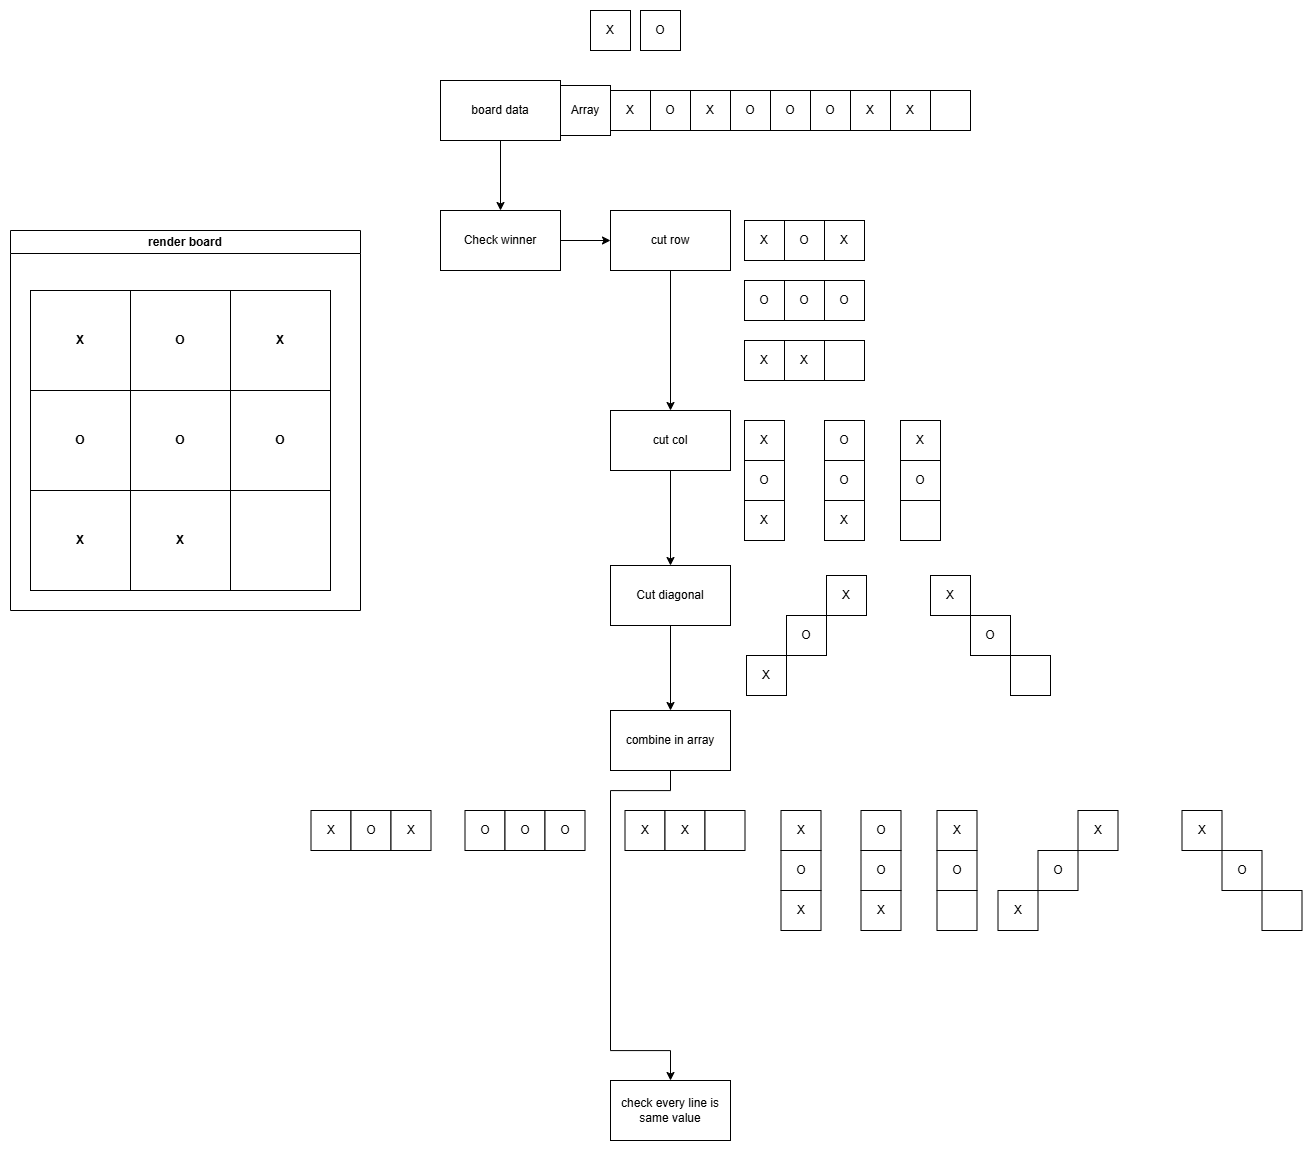

The diagram above was exported from draw.io. Its source (the exported page's mxGraphModel, read from the mxfile embedded in the PNG):
<mxGraphModel dx="3118" dy="1311" grid="1" gridSize="10" guides="1" tooltips="1" connect="1" arrows="1" fold="1" page="1" pageScale="1" pageWidth="827" pageHeight="1169" math="0" shadow="0">
  <root>
    <mxCell id="0" />
    <mxCell id="1" parent="0" />
    <mxCell id="yXzE_XhWL_1Lm0PXvSOQ-101" style="edgeStyle=orthogonalEdgeStyle;rounded=0;orthogonalLoop=1;jettySize=auto;html=1;exitX=0.5;exitY=1;exitDx=0;exitDy=0;entryX=0.5;entryY=0;entryDx=0;entryDy=0;" edge="1" parent="1" source="yXzE_XhWL_1Lm0PXvSOQ-1" target="yXzE_XhWL_1Lm0PXvSOQ-17">
      <mxGeometry relative="1" as="geometry" />
    </mxCell>
    <mxCell id="yXzE_XhWL_1Lm0PXvSOQ-1" value="board data" style="rounded=0;whiteSpace=wrap;html=1;" vertex="1" parent="1">
      <mxGeometry x="110" y="90" width="120" height="60" as="geometry" />
    </mxCell>
    <mxCell id="yXzE_XhWL_1Lm0PXvSOQ-4" value="Array" style="rounded=0;whiteSpace=wrap;html=1;" vertex="1" parent="1">
      <mxGeometry x="230" y="95" width="50" height="50" as="geometry" />
    </mxCell>
    <mxCell id="yXzE_XhWL_1Lm0PXvSOQ-5" value="X" style="rounded=0;whiteSpace=wrap;html=1;" vertex="1" parent="1">
      <mxGeometry x="280" y="100" width="40" height="40" as="geometry" />
    </mxCell>
    <mxCell id="yXzE_XhWL_1Lm0PXvSOQ-6" value="O" style="rounded=0;whiteSpace=wrap;html=1;" vertex="1" parent="1">
      <mxGeometry x="320" y="100" width="40" height="40" as="geometry" />
    </mxCell>
    <mxCell id="yXzE_XhWL_1Lm0PXvSOQ-7" value="X" style="rounded=0;whiteSpace=wrap;html=1;" vertex="1" parent="1">
      <mxGeometry x="360" y="100" width="40" height="40" as="geometry" />
    </mxCell>
    <mxCell id="yXzE_XhWL_1Lm0PXvSOQ-8" value="O" style="rounded=0;whiteSpace=wrap;html=1;" vertex="1" parent="1">
      <mxGeometry x="400" y="100" width="40" height="40" as="geometry" />
    </mxCell>
    <mxCell id="yXzE_XhWL_1Lm0PXvSOQ-9" value="O" style="rounded=0;whiteSpace=wrap;html=1;" vertex="1" parent="1">
      <mxGeometry x="440" y="100" width="40" height="40" as="geometry" />
    </mxCell>
    <mxCell id="yXzE_XhWL_1Lm0PXvSOQ-10" value="O" style="rounded=0;whiteSpace=wrap;html=1;" vertex="1" parent="1">
      <mxGeometry x="480" y="100" width="40" height="40" as="geometry" />
    </mxCell>
    <mxCell id="yXzE_XhWL_1Lm0PXvSOQ-11" value="X" style="rounded=0;whiteSpace=wrap;html=1;" vertex="1" parent="1">
      <mxGeometry x="520" y="100" width="40" height="40" as="geometry" />
    </mxCell>
    <mxCell id="yXzE_XhWL_1Lm0PXvSOQ-12" value="X" style="rounded=0;whiteSpace=wrap;html=1;" vertex="1" parent="1">
      <mxGeometry x="560" y="100" width="40" height="40" as="geometry" />
    </mxCell>
    <mxCell id="yXzE_XhWL_1Lm0PXvSOQ-13" value="" style="rounded=0;whiteSpace=wrap;html=1;" vertex="1" parent="1">
      <mxGeometry x="600" y="100" width="40" height="40" as="geometry" />
    </mxCell>
    <mxCell id="yXzE_XhWL_1Lm0PXvSOQ-15" value="X" style="rounded=0;whiteSpace=wrap;html=1;" vertex="1" parent="1">
      <mxGeometry x="260" y="20" width="40" height="40" as="geometry" />
    </mxCell>
    <mxCell id="yXzE_XhWL_1Lm0PXvSOQ-16" value="O" style="rounded=0;whiteSpace=wrap;html=1;" vertex="1" parent="1">
      <mxGeometry x="310" y="20" width="40" height="40" as="geometry" />
    </mxCell>
    <mxCell id="yXzE_XhWL_1Lm0PXvSOQ-102" style="edgeStyle=orthogonalEdgeStyle;rounded=0;orthogonalLoop=1;jettySize=auto;html=1;exitX=1;exitY=0.5;exitDx=0;exitDy=0;entryX=0;entryY=0.5;entryDx=0;entryDy=0;" edge="1" parent="1" source="yXzE_XhWL_1Lm0PXvSOQ-17" target="yXzE_XhWL_1Lm0PXvSOQ-18">
      <mxGeometry relative="1" as="geometry" />
    </mxCell>
    <mxCell id="yXzE_XhWL_1Lm0PXvSOQ-17" value="Check winner" style="rounded=0;whiteSpace=wrap;html=1;" vertex="1" parent="1">
      <mxGeometry x="110" y="220" width="120" height="60" as="geometry" />
    </mxCell>
    <mxCell id="yXzE_XhWL_1Lm0PXvSOQ-103" style="edgeStyle=orthogonalEdgeStyle;rounded=0;orthogonalLoop=1;jettySize=auto;html=1;exitX=0.5;exitY=1;exitDx=0;exitDy=0;entryX=0.5;entryY=0;entryDx=0;entryDy=0;" edge="1" parent="1" source="yXzE_XhWL_1Lm0PXvSOQ-18" target="yXzE_XhWL_1Lm0PXvSOQ-40">
      <mxGeometry relative="1" as="geometry" />
    </mxCell>
    <mxCell id="yXzE_XhWL_1Lm0PXvSOQ-18" value="cut row" style="rounded=0;whiteSpace=wrap;html=1;" vertex="1" parent="1">
      <mxGeometry x="280" y="220" width="120" height="60" as="geometry" />
    </mxCell>
    <mxCell id="yXzE_XhWL_1Lm0PXvSOQ-20" value="X" style="rounded=0;whiteSpace=wrap;html=1;" vertex="1" parent="1">
      <mxGeometry x="414" y="230" width="40" height="40" as="geometry" />
    </mxCell>
    <mxCell id="yXzE_XhWL_1Lm0PXvSOQ-21" value="O" style="rounded=0;whiteSpace=wrap;html=1;" vertex="1" parent="1">
      <mxGeometry x="454" y="230" width="40" height="40" as="geometry" />
    </mxCell>
    <mxCell id="yXzE_XhWL_1Lm0PXvSOQ-22" value="X" style="rounded=0;whiteSpace=wrap;html=1;" vertex="1" parent="1">
      <mxGeometry x="494" y="230" width="40" height="40" as="geometry" />
    </mxCell>
    <mxCell id="yXzE_XhWL_1Lm0PXvSOQ-23" value="O" style="rounded=0;whiteSpace=wrap;html=1;" vertex="1" parent="1">
      <mxGeometry x="414" y="290" width="40" height="40" as="geometry" />
    </mxCell>
    <mxCell id="yXzE_XhWL_1Lm0PXvSOQ-24" value="O" style="rounded=0;whiteSpace=wrap;html=1;" vertex="1" parent="1">
      <mxGeometry x="454" y="290" width="40" height="40" as="geometry" />
    </mxCell>
    <mxCell id="yXzE_XhWL_1Lm0PXvSOQ-25" value="O" style="rounded=0;whiteSpace=wrap;html=1;" vertex="1" parent="1">
      <mxGeometry x="494" y="290" width="40" height="40" as="geometry" />
    </mxCell>
    <mxCell id="yXzE_XhWL_1Lm0PXvSOQ-26" value="X" style="rounded=0;whiteSpace=wrap;html=1;" vertex="1" parent="1">
      <mxGeometry x="414" y="350" width="40" height="40" as="geometry" />
    </mxCell>
    <mxCell id="yXzE_XhWL_1Lm0PXvSOQ-27" value="X" style="rounded=0;whiteSpace=wrap;html=1;" vertex="1" parent="1">
      <mxGeometry x="454" y="350" width="40" height="40" as="geometry" />
    </mxCell>
    <mxCell id="yXzE_XhWL_1Lm0PXvSOQ-28" value="" style="rounded=0;whiteSpace=wrap;html=1;" vertex="1" parent="1">
      <mxGeometry x="494" y="350" width="40" height="40" as="geometry" />
    </mxCell>
    <mxCell id="yXzE_XhWL_1Lm0PXvSOQ-39" value="render board" style="swimlane;whiteSpace=wrap;html=1;" vertex="1" parent="1">
      <mxGeometry x="-320" y="240" width="350" height="380" as="geometry" />
    </mxCell>
    <mxCell id="yXzE_XhWL_1Lm0PXvSOQ-100" value="" style="group" vertex="1" connectable="0" parent="yXzE_XhWL_1Lm0PXvSOQ-39">
      <mxGeometry x="20" y="60" width="300" height="300" as="geometry" />
    </mxCell>
    <mxCell id="yXzE_XhWL_1Lm0PXvSOQ-29" value="X" style="rounded=0;whiteSpace=wrap;html=1;fontStyle=1" vertex="1" parent="yXzE_XhWL_1Lm0PXvSOQ-100">
      <mxGeometry x="200" width="100" height="100" as="geometry" />
    </mxCell>
    <mxCell id="yXzE_XhWL_1Lm0PXvSOQ-30" value="O" style="rounded=0;whiteSpace=wrap;html=1;fontStyle=1" vertex="1" parent="yXzE_XhWL_1Lm0PXvSOQ-100">
      <mxGeometry x="100" width="100" height="100" as="geometry" />
    </mxCell>
    <mxCell id="yXzE_XhWL_1Lm0PXvSOQ-31" value="X" style="rounded=0;whiteSpace=wrap;html=1;fontStyle=1" vertex="1" parent="yXzE_XhWL_1Lm0PXvSOQ-100">
      <mxGeometry width="100" height="100" as="geometry" />
    </mxCell>
    <mxCell id="yXzE_XhWL_1Lm0PXvSOQ-32" value="O" style="rounded=0;whiteSpace=wrap;html=1;fontStyle=1" vertex="1" parent="yXzE_XhWL_1Lm0PXvSOQ-100">
      <mxGeometry y="100" width="100" height="100" as="geometry" />
    </mxCell>
    <mxCell id="yXzE_XhWL_1Lm0PXvSOQ-33" value="O" style="rounded=0;whiteSpace=wrap;html=1;fontStyle=1" vertex="1" parent="yXzE_XhWL_1Lm0PXvSOQ-100">
      <mxGeometry x="100" y="100" width="100" height="100" as="geometry" />
    </mxCell>
    <mxCell id="yXzE_XhWL_1Lm0PXvSOQ-34" value="O" style="rounded=0;whiteSpace=wrap;html=1;fontStyle=1" vertex="1" parent="yXzE_XhWL_1Lm0PXvSOQ-100">
      <mxGeometry x="200" y="100" width="100" height="100" as="geometry" />
    </mxCell>
    <mxCell id="yXzE_XhWL_1Lm0PXvSOQ-35" value="" style="rounded=0;whiteSpace=wrap;html=1;fontStyle=1" vertex="1" parent="yXzE_XhWL_1Lm0PXvSOQ-100">
      <mxGeometry x="200" y="200" width="100" height="100" as="geometry" />
    </mxCell>
    <mxCell id="yXzE_XhWL_1Lm0PXvSOQ-36" value="X" style="rounded=0;whiteSpace=wrap;html=1;fontStyle=1" vertex="1" parent="yXzE_XhWL_1Lm0PXvSOQ-100">
      <mxGeometry x="100" y="200" width="100" height="100" as="geometry" />
    </mxCell>
    <mxCell id="yXzE_XhWL_1Lm0PXvSOQ-37" value="X" style="rounded=0;whiteSpace=wrap;html=1;fontStyle=1" vertex="1" parent="yXzE_XhWL_1Lm0PXvSOQ-100">
      <mxGeometry y="200" width="100" height="100" as="geometry" />
    </mxCell>
    <mxCell id="yXzE_XhWL_1Lm0PXvSOQ-104" style="edgeStyle=orthogonalEdgeStyle;rounded=0;orthogonalLoop=1;jettySize=auto;html=1;exitX=0.5;exitY=1;exitDx=0;exitDy=0;entryX=0.5;entryY=0;entryDx=0;entryDy=0;" edge="1" parent="1" source="yXzE_XhWL_1Lm0PXvSOQ-40" target="yXzE_XhWL_1Lm0PXvSOQ-51">
      <mxGeometry relative="1" as="geometry" />
    </mxCell>
    <mxCell id="yXzE_XhWL_1Lm0PXvSOQ-40" value="cut col" style="rounded=0;whiteSpace=wrap;html=1;" vertex="1" parent="1">
      <mxGeometry x="280" y="420" width="120" height="60" as="geometry" />
    </mxCell>
    <mxCell id="yXzE_XhWL_1Lm0PXvSOQ-42" value="X" style="rounded=0;whiteSpace=wrap;html=1;" vertex="1" parent="1">
      <mxGeometry x="414" y="430" width="40" height="40" as="geometry" />
    </mxCell>
    <mxCell id="yXzE_XhWL_1Lm0PXvSOQ-43" value="O" style="rounded=0;whiteSpace=wrap;html=1;" vertex="1" parent="1">
      <mxGeometry x="494" y="430" width="40" height="40" as="geometry" />
    </mxCell>
    <mxCell id="yXzE_XhWL_1Lm0PXvSOQ-44" value="X" style="rounded=0;whiteSpace=wrap;html=1;" vertex="1" parent="1">
      <mxGeometry x="570" y="430" width="40" height="40" as="geometry" />
    </mxCell>
    <mxCell id="yXzE_XhWL_1Lm0PXvSOQ-45" value="O" style="rounded=0;whiteSpace=wrap;html=1;" vertex="1" parent="1">
      <mxGeometry x="414" y="470" width="40" height="40" as="geometry" />
    </mxCell>
    <mxCell id="yXzE_XhWL_1Lm0PXvSOQ-46" value="O" style="rounded=0;whiteSpace=wrap;html=1;" vertex="1" parent="1">
      <mxGeometry x="494" y="470" width="40" height="40" as="geometry" />
    </mxCell>
    <mxCell id="yXzE_XhWL_1Lm0PXvSOQ-47" value="O" style="rounded=0;whiteSpace=wrap;html=1;" vertex="1" parent="1">
      <mxGeometry x="570" y="470" width="40" height="40" as="geometry" />
    </mxCell>
    <mxCell id="yXzE_XhWL_1Lm0PXvSOQ-48" value="X" style="rounded=0;whiteSpace=wrap;html=1;" vertex="1" parent="1">
      <mxGeometry x="414" y="510" width="40" height="40" as="geometry" />
    </mxCell>
    <mxCell id="yXzE_XhWL_1Lm0PXvSOQ-49" value="X" style="rounded=0;whiteSpace=wrap;html=1;" vertex="1" parent="1">
      <mxGeometry x="494" y="510" width="40" height="40" as="geometry" />
    </mxCell>
    <mxCell id="yXzE_XhWL_1Lm0PXvSOQ-50" value="" style="rounded=0;whiteSpace=wrap;html=1;" vertex="1" parent="1">
      <mxGeometry x="570" y="510" width="40" height="40" as="geometry" />
    </mxCell>
    <mxCell id="yXzE_XhWL_1Lm0PXvSOQ-105" style="edgeStyle=orthogonalEdgeStyle;rounded=0;orthogonalLoop=1;jettySize=auto;html=1;exitX=0.5;exitY=1;exitDx=0;exitDy=0;entryX=0.5;entryY=0;entryDx=0;entryDy=0;" edge="1" parent="1" source="yXzE_XhWL_1Lm0PXvSOQ-51" target="yXzE_XhWL_1Lm0PXvSOQ-73">
      <mxGeometry relative="1" as="geometry" />
    </mxCell>
    <mxCell id="yXzE_XhWL_1Lm0PXvSOQ-51" value="Cut diagonal" style="rounded=0;whiteSpace=wrap;html=1;" vertex="1" parent="1">
      <mxGeometry x="280" y="575" width="120" height="60" as="geometry" />
    </mxCell>
    <mxCell id="yXzE_XhWL_1Lm0PXvSOQ-55" value="X" style="rounded=0;whiteSpace=wrap;html=1;" vertex="1" parent="1">
      <mxGeometry x="496" y="585" width="40" height="40" as="geometry" />
    </mxCell>
    <mxCell id="yXzE_XhWL_1Lm0PXvSOQ-57" value="O" style="rounded=0;whiteSpace=wrap;html=1;" vertex="1" parent="1">
      <mxGeometry x="456" y="625" width="40" height="40" as="geometry" />
    </mxCell>
    <mxCell id="yXzE_XhWL_1Lm0PXvSOQ-59" value="X" style="rounded=0;whiteSpace=wrap;html=1;" vertex="1" parent="1">
      <mxGeometry x="416" y="665" width="40" height="40" as="geometry" />
    </mxCell>
    <mxCell id="yXzE_XhWL_1Lm0PXvSOQ-62" value="X" style="rounded=0;whiteSpace=wrap;html=1;" vertex="1" parent="1">
      <mxGeometry x="600" y="585" width="40" height="40" as="geometry" />
    </mxCell>
    <mxCell id="yXzE_XhWL_1Lm0PXvSOQ-66" value="O" style="rounded=0;whiteSpace=wrap;html=1;" vertex="1" parent="1">
      <mxGeometry x="640" y="625" width="40" height="40" as="geometry" />
    </mxCell>
    <mxCell id="yXzE_XhWL_1Lm0PXvSOQ-70" value="" style="rounded=0;whiteSpace=wrap;html=1;" vertex="1" parent="1">
      <mxGeometry x="680" y="665" width="40" height="40" as="geometry" />
    </mxCell>
    <mxCell id="yXzE_XhWL_1Lm0PXvSOQ-106" style="edgeStyle=orthogonalEdgeStyle;rounded=0;orthogonalLoop=1;jettySize=auto;html=1;exitX=0.5;exitY=1;exitDx=0;exitDy=0;entryX=0.5;entryY=0;entryDx=0;entryDy=0;" edge="1" parent="1" source="yXzE_XhWL_1Lm0PXvSOQ-73" target="yXzE_XhWL_1Lm0PXvSOQ-99">
      <mxGeometry relative="1" as="geometry">
        <Array as="points">
          <mxPoint x="340" y="800" />
          <mxPoint x="280" y="800" />
          <mxPoint x="280" y="1060" />
          <mxPoint x="340" y="1060" />
        </Array>
      </mxGeometry>
    </mxCell>
    <mxCell id="yXzE_XhWL_1Lm0PXvSOQ-73" value="combine in array" style="rounded=0;whiteSpace=wrap;html=1;" vertex="1" parent="1">
      <mxGeometry x="280" y="720" width="120" height="60" as="geometry" />
    </mxCell>
    <mxCell id="yXzE_XhWL_1Lm0PXvSOQ-74" value="X" style="rounded=0;whiteSpace=wrap;html=1;" vertex="1" parent="1">
      <mxGeometry x="-19.5" y="820" width="40" height="40" as="geometry" />
    </mxCell>
    <mxCell id="yXzE_XhWL_1Lm0PXvSOQ-75" value="O" style="rounded=0;whiteSpace=wrap;html=1;" vertex="1" parent="1">
      <mxGeometry x="20.5" y="820" width="40" height="40" as="geometry" />
    </mxCell>
    <mxCell id="yXzE_XhWL_1Lm0PXvSOQ-76" value="X" style="rounded=0;whiteSpace=wrap;html=1;" vertex="1" parent="1">
      <mxGeometry x="60.5" y="820" width="40" height="40" as="geometry" />
    </mxCell>
    <mxCell id="yXzE_XhWL_1Lm0PXvSOQ-77" value="O" style="rounded=0;whiteSpace=wrap;html=1;" vertex="1" parent="1">
      <mxGeometry x="134.5" y="820" width="40" height="40" as="geometry" />
    </mxCell>
    <mxCell id="yXzE_XhWL_1Lm0PXvSOQ-78" value="O" style="rounded=0;whiteSpace=wrap;html=1;" vertex="1" parent="1">
      <mxGeometry x="174.5" y="820" width="40" height="40" as="geometry" />
    </mxCell>
    <mxCell id="yXzE_XhWL_1Lm0PXvSOQ-79" value="O" style="rounded=0;whiteSpace=wrap;html=1;" vertex="1" parent="1">
      <mxGeometry x="214.5" y="820" width="40" height="40" as="geometry" />
    </mxCell>
    <mxCell id="yXzE_XhWL_1Lm0PXvSOQ-80" value="X" style="rounded=0;whiteSpace=wrap;html=1;" vertex="1" parent="1">
      <mxGeometry x="294.5" y="820" width="40" height="40" as="geometry" />
    </mxCell>
    <mxCell id="yXzE_XhWL_1Lm0PXvSOQ-81" value="X" style="rounded=0;whiteSpace=wrap;html=1;" vertex="1" parent="1">
      <mxGeometry x="334.5" y="820" width="40" height="40" as="geometry" />
    </mxCell>
    <mxCell id="yXzE_XhWL_1Lm0PXvSOQ-82" value="" style="rounded=0;whiteSpace=wrap;html=1;" vertex="1" parent="1">
      <mxGeometry x="374.5" y="820" width="40" height="40" as="geometry" />
    </mxCell>
    <mxCell id="yXzE_XhWL_1Lm0PXvSOQ-84" value="X" style="rounded=0;whiteSpace=wrap;html=1;" vertex="1" parent="1">
      <mxGeometry x="450.5" y="820" width="40" height="40" as="geometry" />
    </mxCell>
    <mxCell id="yXzE_XhWL_1Lm0PXvSOQ-85" value="O" style="rounded=0;whiteSpace=wrap;html=1;" vertex="1" parent="1">
      <mxGeometry x="530.5" y="820" width="40" height="40" as="geometry" />
    </mxCell>
    <mxCell id="yXzE_XhWL_1Lm0PXvSOQ-86" value="X" style="rounded=0;whiteSpace=wrap;html=1;" vertex="1" parent="1">
      <mxGeometry x="606.5" y="820" width="40" height="40" as="geometry" />
    </mxCell>
    <mxCell id="yXzE_XhWL_1Lm0PXvSOQ-87" value="O" style="rounded=0;whiteSpace=wrap;html=1;" vertex="1" parent="1">
      <mxGeometry x="450.5" y="860" width="40" height="40" as="geometry" />
    </mxCell>
    <mxCell id="yXzE_XhWL_1Lm0PXvSOQ-88" value="O" style="rounded=0;whiteSpace=wrap;html=1;" vertex="1" parent="1">
      <mxGeometry x="530.5" y="860" width="40" height="40" as="geometry" />
    </mxCell>
    <mxCell id="yXzE_XhWL_1Lm0PXvSOQ-89" value="O" style="rounded=0;whiteSpace=wrap;html=1;" vertex="1" parent="1">
      <mxGeometry x="606.5" y="860" width="40" height="40" as="geometry" />
    </mxCell>
    <mxCell id="yXzE_XhWL_1Lm0PXvSOQ-90" value="X" style="rounded=0;whiteSpace=wrap;html=1;" vertex="1" parent="1">
      <mxGeometry x="450.5" y="900" width="40" height="40" as="geometry" />
    </mxCell>
    <mxCell id="yXzE_XhWL_1Lm0PXvSOQ-91" value="X" style="rounded=0;whiteSpace=wrap;html=1;" vertex="1" parent="1">
      <mxGeometry x="530.5" y="900" width="40" height="40" as="geometry" />
    </mxCell>
    <mxCell id="yXzE_XhWL_1Lm0PXvSOQ-92" value="" style="rounded=0;whiteSpace=wrap;html=1;" vertex="1" parent="1">
      <mxGeometry x="606.5" y="900" width="40" height="40" as="geometry" />
    </mxCell>
    <mxCell id="yXzE_XhWL_1Lm0PXvSOQ-93" value="X" style="rounded=0;whiteSpace=wrap;html=1;" vertex="1" parent="1">
      <mxGeometry x="747.5" y="820" width="40" height="40" as="geometry" />
    </mxCell>
    <mxCell id="yXzE_XhWL_1Lm0PXvSOQ-94" value="O" style="rounded=0;whiteSpace=wrap;html=1;" vertex="1" parent="1">
      <mxGeometry x="707.5" y="860" width="40" height="40" as="geometry" />
    </mxCell>
    <mxCell id="yXzE_XhWL_1Lm0PXvSOQ-95" value="X" style="rounded=0;whiteSpace=wrap;html=1;" vertex="1" parent="1">
      <mxGeometry x="667.5" y="900" width="40" height="40" as="geometry" />
    </mxCell>
    <mxCell id="yXzE_XhWL_1Lm0PXvSOQ-96" value="X" style="rounded=0;whiteSpace=wrap;html=1;" vertex="1" parent="1">
      <mxGeometry x="851.5" y="820" width="40" height="40" as="geometry" />
    </mxCell>
    <mxCell id="yXzE_XhWL_1Lm0PXvSOQ-97" value="O" style="rounded=0;whiteSpace=wrap;html=1;" vertex="1" parent="1">
      <mxGeometry x="891.5" y="860" width="40" height="40" as="geometry" />
    </mxCell>
    <mxCell id="yXzE_XhWL_1Lm0PXvSOQ-98" value="" style="rounded=0;whiteSpace=wrap;html=1;" vertex="1" parent="1">
      <mxGeometry x="931.5" y="900" width="40" height="40" as="geometry" />
    </mxCell>
    <mxCell id="yXzE_XhWL_1Lm0PXvSOQ-99" value="check every line is same value" style="rounded=0;whiteSpace=wrap;html=1;" vertex="1" parent="1">
      <mxGeometry x="280" y="1090" width="120" height="60" as="geometry" />
    </mxCell>
  </root>
</mxGraphModel>